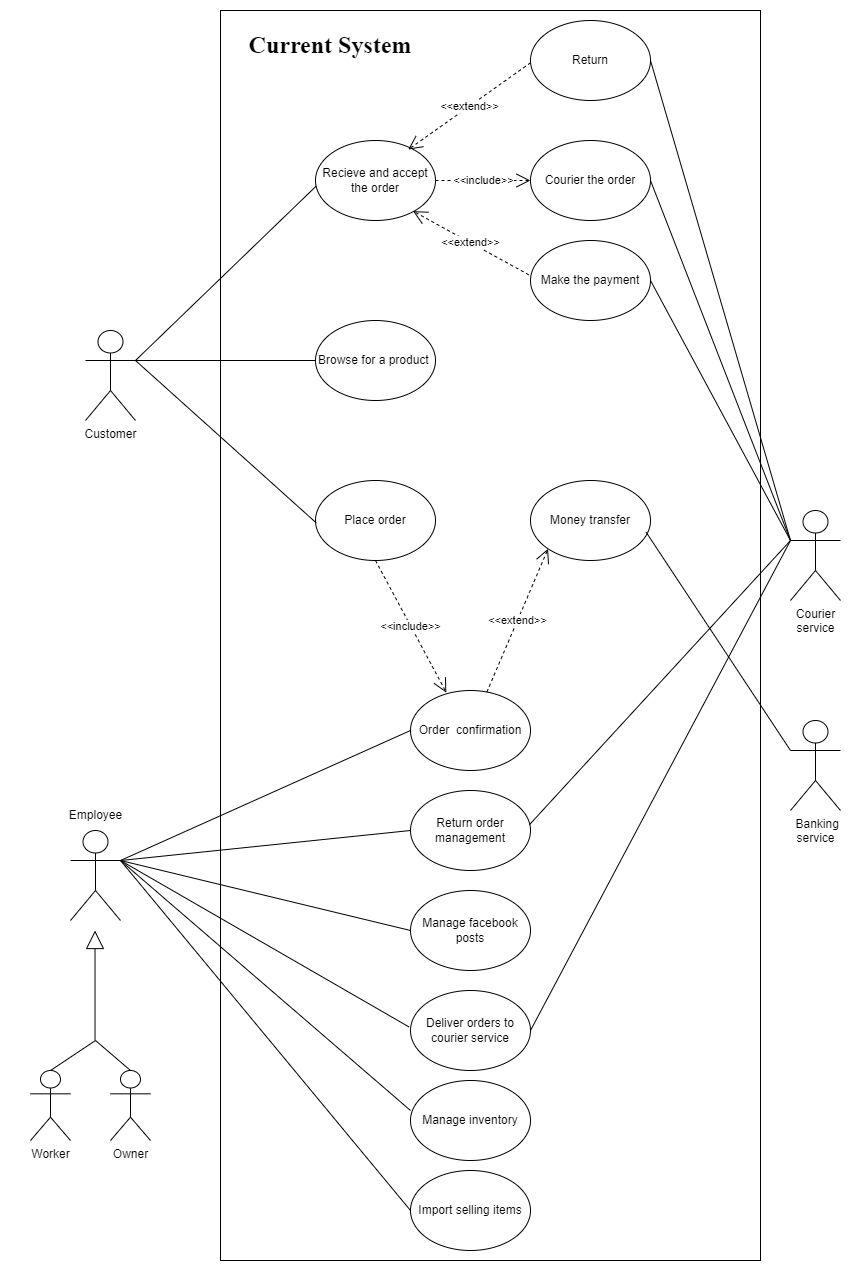

The diagram above was exported from draw.io. Its source (the exported page's mxGraphModel, read from the mxfile embedded in the PNG):
<mxGraphModel dx="1434" dy="884" grid="1" gridSize="10" guides="1" tooltips="1" connect="1" arrows="1" fold="1" page="1" pageScale="1" pageWidth="850" pageHeight="1100" math="0" shadow="0">
  <root>
    <mxCell id="0" />
    <mxCell id="1" parent="0" />
    <mxCell id="aBCDx1QaOdeJpiwk1_rC-1" value="" style="rounded=0;whiteSpace=wrap;html=1;strokeColor=none;" parent="1" vertex="1">
      <mxGeometry width="850" height="1280" as="geometry" />
    </mxCell>
    <mxCell id="U8VIeKONDK61hEIHiU0M-75" value="" style="rounded=0;whiteSpace=wrap;html=1;direction=south;" parent="1" vertex="1">
      <mxGeometry x="220" y="10" width="540" height="1250" as="geometry" />
    </mxCell>
    <mxCell id="U8VIeKONDK61hEIHiU0M-1" value="Customer" style="shape=umlActor;verticalLabelPosition=bottom;verticalAlign=top;html=1;outlineConnect=0;" parent="1" vertex="1">
      <mxGeometry x="85" y="330" width="50" height="90" as="geometry" />
    </mxCell>
    <mxCell id="U8VIeKONDK61hEIHiU0M-2" value="Browse for a product&amp;nbsp;" style="ellipse;whiteSpace=wrap;html=1;" parent="1" vertex="1">
      <mxGeometry x="315" y="320" width="120" height="80" as="geometry" />
    </mxCell>
    <mxCell id="U8VIeKONDK61hEIHiU0M-4" value="Place order" style="ellipse;whiteSpace=wrap;html=1;" parent="1" vertex="1">
      <mxGeometry x="315" y="480" width="120" height="80" as="geometry" />
    </mxCell>
    <mxCell id="U8VIeKONDK61hEIHiU0M-5" value="Recieve and accept the order" style="ellipse;whiteSpace=wrap;html=1;" parent="1" vertex="1">
      <mxGeometry x="315" y="140" width="120" height="80" as="geometry" />
    </mxCell>
    <mxCell id="U8VIeKONDK61hEIHiU0M-8" value="" style="endArrow=none;html=1;rounded=0;entryX=0;entryY=0.5;entryDx=0;entryDy=0;" parent="1" target="U8VIeKONDK61hEIHiU0M-2" edge="1">
      <mxGeometry width="50" height="50" relative="1" as="geometry">
        <mxPoint x="120" y="360" as="sourcePoint" />
        <mxPoint x="200" y="310" as="targetPoint" />
      </mxGeometry>
    </mxCell>
    <mxCell id="U8VIeKONDK61hEIHiU0M-9" value="" style="endArrow=none;html=1;rounded=0;entryX=0.005;entryY=0.528;entryDx=0;entryDy=0;entryPerimeter=0;exitX=1;exitY=0.3333333333333333;exitDx=0;exitDy=0;exitPerimeter=0;" parent="1" source="U8VIeKONDK61hEIHiU0M-1" target="U8VIeKONDK61hEIHiU0M-4" edge="1">
      <mxGeometry width="50" height="50" relative="1" as="geometry">
        <mxPoint x="150" y="360" as="sourcePoint" />
        <mxPoint x="300" y="290" as="targetPoint" />
      </mxGeometry>
    </mxCell>
    <mxCell id="U8VIeKONDK61hEIHiU0M-10" value="" style="endArrow=none;html=1;rounded=0;entryX=0.007;entryY=0.568;entryDx=0;entryDy=0;entryPerimeter=0;exitX=1;exitY=0.3333333333333333;exitDx=0;exitDy=0;exitPerimeter=0;" parent="1" source="U8VIeKONDK61hEIHiU0M-1" target="U8VIeKONDK61hEIHiU0M-5" edge="1">
      <mxGeometry width="50" height="50" relative="1" as="geometry">
        <mxPoint x="150" y="360" as="sourcePoint" />
        <mxPoint x="310" y="531" as="targetPoint" />
      </mxGeometry>
    </mxCell>
    <mxCell id="U8VIeKONDK61hEIHiU0M-11" value="Make the payment" style="ellipse;whiteSpace=wrap;html=1;" parent="1" vertex="1">
      <mxGeometry x="530" y="240" width="120" height="80" as="geometry" />
    </mxCell>
    <mxCell id="U8VIeKONDK61hEIHiU0M-16" value="Return" style="ellipse;whiteSpace=wrap;html=1;" parent="1" vertex="1">
      <mxGeometry x="530" y="20" width="120" height="80" as="geometry" />
    </mxCell>
    <mxCell id="U8VIeKONDK61hEIHiU0M-19" value="Order&amp;nbsp; confirmation" style="ellipse;whiteSpace=wrap;html=1;" parent="1" vertex="1">
      <mxGeometry x="410" y="690" width="120" height="80" as="geometry" />
    </mxCell>
    <mxCell id="U8VIeKONDK61hEIHiU0M-20" value="Courier the order" style="ellipse;whiteSpace=wrap;html=1;" parent="1" vertex="1">
      <mxGeometry x="530" y="140" width="120" height="80" as="geometry" />
    </mxCell>
    <mxCell id="U8VIeKONDK61hEIHiU0M-28" value="&amp;lt;&amp;lt;extend&amp;gt;&amp;gt;" style="endArrow=open;endSize=12;dashed=1;html=1;rounded=0;entryX=0.813;entryY=0.883;entryDx=0;entryDy=0;entryPerimeter=0;exitX=-0.015;exitY=0.428;exitDx=0;exitDy=0;exitPerimeter=0;" parent="1" source="U8VIeKONDK61hEIHiU0M-11" target="U8VIeKONDK61hEIHiU0M-5" edge="1">
      <mxGeometry width="160" relative="1" as="geometry">
        <mxPoint x="370" y="290" as="sourcePoint" />
        <mxPoint x="530" y="290" as="targetPoint" />
      </mxGeometry>
    </mxCell>
    <mxCell id="U8VIeKONDK61hEIHiU0M-30" value="&amp;lt;&amp;lt;include&amp;gt;&amp;gt;" style="endArrow=open;endSize=12;dashed=1;html=1;rounded=0;exitX=1;exitY=0.5;exitDx=0;exitDy=0;entryX=0;entryY=0.5;entryDx=0;entryDy=0;" parent="1" source="U8VIeKONDK61hEIHiU0M-5" target="U8VIeKONDK61hEIHiU0M-20" edge="1">
      <mxGeometry width="160" relative="1" as="geometry">
        <mxPoint x="580" y="213" as="sourcePoint" />
        <mxPoint x="559" y="170" as="targetPoint" />
      </mxGeometry>
    </mxCell>
    <mxCell id="U8VIeKONDK61hEIHiU0M-32" value="&amp;lt;&amp;lt;extend&amp;gt;&amp;gt;" style="endArrow=open;endSize=12;dashed=1;html=1;rounded=0;exitX=0.001;exitY=0.528;exitDx=0;exitDy=0;entryX=0.773;entryY=0.113;entryDx=0;entryDy=0;entryPerimeter=0;exitPerimeter=0;" parent="1" source="U8VIeKONDK61hEIHiU0M-16" target="U8VIeKONDK61hEIHiU0M-5" edge="1">
      <mxGeometry width="160" relative="1" as="geometry">
        <mxPoint x="560" y="60" as="sourcePoint" />
        <mxPoint x="330" y="10" as="targetPoint" />
      </mxGeometry>
    </mxCell>
    <mxCell id="U8VIeKONDK61hEIHiU0M-38" value="&amp;lt;&amp;lt;include&amp;gt;&amp;gt;" style="endArrow=open;endSize=12;dashed=1;html=1;rounded=0;exitX=0.5;exitY=1;exitDx=0;exitDy=0;entryX=0.299;entryY=0.027;entryDx=0;entryDy=0;entryPerimeter=0;" parent="1" source="U8VIeKONDK61hEIHiU0M-4" target="U8VIeKONDK61hEIHiU0M-19" edge="1">
      <mxGeometry width="160" relative="1" as="geometry">
        <mxPoint x="170" y="570" as="sourcePoint" />
        <mxPoint x="280" y="570" as="targetPoint" />
      </mxGeometry>
    </mxCell>
    <mxCell id="U8VIeKONDK61hEIHiU0M-39" value="" style="shape=umlActor;verticalLabelPosition=bottom;verticalAlign=top;html=1;outlineConnect=0;" parent="1" vertex="1">
      <mxGeometry x="70" y="830" width="50" height="90" as="geometry" />
    </mxCell>
    <mxCell id="U8VIeKONDK61hEIHiU0M-41" value="Employee" style="text;html=1;align=center;verticalAlign=middle;resizable=0;points=[];autosize=1;strokeColor=none;fillColor=none;" parent="1" vertex="1">
      <mxGeometry x="55" y="800" width="80" height="30" as="geometry" />
    </mxCell>
    <mxCell id="U8VIeKONDK61hEIHiU0M-44" value="Worker" style="shape=umlActor;verticalLabelPosition=bottom;verticalAlign=top;html=1;outlineConnect=0;" parent="1" vertex="1">
      <mxGeometry x="30" y="1070" width="40" height="70" as="geometry" />
    </mxCell>
    <mxCell id="U8VIeKONDK61hEIHiU0M-46" value="" style="endArrow=none;html=1;rounded=0;entryX=0;entryY=0.5;entryDx=0;entryDy=0;exitX=1;exitY=0.3333333333333333;exitDx=0;exitDy=0;exitPerimeter=0;" parent="1" source="U8VIeKONDK61hEIHiU0M-39" target="U8VIeKONDK61hEIHiU0M-19" edge="1">
      <mxGeometry width="50" height="50" relative="1" as="geometry">
        <mxPoint x="150" y="860" as="sourcePoint" />
        <mxPoint x="296" y="916" as="targetPoint" />
      </mxGeometry>
    </mxCell>
    <mxCell id="U8VIeKONDK61hEIHiU0M-47" value="Manage facebook posts" style="ellipse;whiteSpace=wrap;html=1;" parent="1" vertex="1">
      <mxGeometry x="410" y="890" width="120" height="80" as="geometry" />
    </mxCell>
    <mxCell id="U8VIeKONDK61hEIHiU0M-48" value="" style="endArrow=none;html=1;rounded=0;entryX=0;entryY=0.5;entryDx=0;entryDy=0;exitX=1;exitY=0.3333333333333333;exitDx=0;exitDy=0;exitPerimeter=0;" parent="1" source="U8VIeKONDK61hEIHiU0M-39" target="U8VIeKONDK61hEIHiU0M-47" edge="1">
      <mxGeometry width="50" height="50" relative="1" as="geometry">
        <mxPoint x="130" y="860" as="sourcePoint" />
        <mxPoint x="315" y="810" as="targetPoint" />
      </mxGeometry>
    </mxCell>
    <mxCell id="U8VIeKONDK61hEIHiU0M-51" value="Owner" style="shape=umlActor;verticalLabelPosition=bottom;verticalAlign=top;html=1;outlineConnect=0;" parent="1" vertex="1">
      <mxGeometry x="110" y="1070" width="40" height="70" as="geometry" />
    </mxCell>
    <mxCell id="U8VIeKONDK61hEIHiU0M-58" value="Deliver orders to courier service" style="ellipse;whiteSpace=wrap;html=1;" parent="1" vertex="1">
      <mxGeometry x="410" y="990" width="120" height="80" as="geometry" />
    </mxCell>
    <mxCell id="U8VIeKONDK61hEIHiU0M-59" value="" style="endArrow=none;html=1;rounded=0;entryX=-0.013;entryY=0.455;entryDx=0;entryDy=0;entryPerimeter=0;exitX=1;exitY=0.3333333333333333;exitDx=0;exitDy=0;exitPerimeter=0;" parent="1" source="U8VIeKONDK61hEIHiU0M-39" target="U8VIeKONDK61hEIHiU0M-58" edge="1">
      <mxGeometry width="50" height="50" relative="1" as="geometry">
        <mxPoint x="150" y="860" as="sourcePoint" />
        <mxPoint x="340" y="820" as="targetPoint" />
      </mxGeometry>
    </mxCell>
    <mxCell id="U8VIeKONDK61hEIHiU0M-60" value="Manage inventory" style="ellipse;whiteSpace=wrap;html=1;" parent="1" vertex="1">
      <mxGeometry x="410" y="1080" width="120" height="80" as="geometry" />
    </mxCell>
    <mxCell id="U8VIeKONDK61hEIHiU0M-61" value="" style="endArrow=none;html=1;rounded=0;entryX=0;entryY=0.375;entryDx=0;entryDy=0;entryPerimeter=0;" parent="1" target="U8VIeKONDK61hEIHiU0M-60" edge="1">
      <mxGeometry width="50" height="50" relative="1" as="geometry">
        <mxPoint x="120" y="860" as="sourcePoint" />
        <mxPoint x="338" y="936" as="targetPoint" />
      </mxGeometry>
    </mxCell>
    <mxCell id="U8VIeKONDK61hEIHiU0M-62" value="&lt;span style=&quot;color: rgba(0, 0, 0, 0); font-family: monospace; font-size: 0px; text-align: start;&quot;&gt;%3CmxGraphModel%3E%3Croot%3E%3CmxCell%20id%3D%220%22%2F%3E%3CmxCell%20id%3D%221%22%20parent%3D%220%22%2F%3E%3CmxCell%20id%3D%222%22%20value%3D%22Customer%22%20style%3D%22shape%3DumlActor%3BverticalLabelPosition%3Dbottom%3BverticalAlign%3Dtop%3Bhtml%3D1%3BoutlineConnect%3D0%3B%22%20vertex%3D%221%22%20parent%3D%221%22%3E%3CmxGeometry%20x%3D%22780%22%20y%3D%22670%22%20width%3D%2250%22%20height%3D%2290%22%20as%3D%22geometry%22%2F%3E%3C%2FmxCell%3E%3C%2Froot%3E%3C%2FmxGraphModel%3E&lt;/span&gt;&lt;span style=&quot;text-wrap: wrap;&quot;&gt;Courier service&lt;/span&gt;" style="shape=umlActor;verticalLabelPosition=bottom;verticalAlign=top;html=1;outlineConnect=0;" parent="1" vertex="1">
      <mxGeometry x="790" y="510" width="50" height="90" as="geometry" />
    </mxCell>
    <mxCell id="U8VIeKONDK61hEIHiU0M-66" value="" style="endArrow=none;html=1;rounded=0;entryX=0;entryY=0.3333333333333333;entryDx=0;entryDy=0;entryPerimeter=0;exitX=1;exitY=0.5;exitDx=0;exitDy=0;" parent="1" source="U8VIeKONDK61hEIHiU0M-16" target="U8VIeKONDK61hEIHiU0M-62" edge="1">
      <mxGeometry width="50" height="50" relative="1" as="geometry">
        <mxPoint x="700" y="60" as="sourcePoint" />
        <mxPoint x="890" y="359.4100000000001" as="targetPoint" />
      </mxGeometry>
    </mxCell>
    <mxCell id="U8VIeKONDK61hEIHiU0M-67" value="" style="endArrow=none;html=1;rounded=0;exitX=1;exitY=0.5;exitDx=0;exitDy=0;entryX=0;entryY=0.3333333333333333;entryDx=0;entryDy=0;entryPerimeter=0;" parent="1" source="U8VIeKONDK61hEIHiU0M-20" target="U8VIeKONDK61hEIHiU0M-62" edge="1">
      <mxGeometry width="50" height="50" relative="1" as="geometry">
        <mxPoint x="710" y="70" as="sourcePoint" />
        <mxPoint x="930" y="130" as="targetPoint" />
      </mxGeometry>
    </mxCell>
    <mxCell id="U8VIeKONDK61hEIHiU0M-68" value="" style="endArrow=none;html=1;rounded=0;exitX=1;exitY=0.5;exitDx=0;exitDy=0;entryX=0;entryY=0.3333333333333333;entryDx=0;entryDy=0;entryPerimeter=0;" parent="1" source="U8VIeKONDK61hEIHiU0M-11" target="U8VIeKONDK61hEIHiU0M-62" edge="1">
      <mxGeometry width="50" height="50" relative="1" as="geometry">
        <mxPoint x="710" y="180" as="sourcePoint" />
        <mxPoint x="930" y="130" as="targetPoint" />
      </mxGeometry>
    </mxCell>
    <mxCell id="U8VIeKONDK61hEIHiU0M-69" value="" style="endArrow=none;html=1;rounded=0;exitX=1;exitY=0.5;exitDx=0;exitDy=0;entryX=0;entryY=0.3333333333333333;entryDx=0;entryDy=0;entryPerimeter=0;" parent="1" source="U8VIeKONDK61hEIHiU0M-58" target="U8VIeKONDK61hEIHiU0M-62" edge="1">
      <mxGeometry width="50" height="50" relative="1" as="geometry">
        <mxPoint x="707" y="284" as="sourcePoint" />
        <mxPoint x="940" y="140" as="targetPoint" />
      </mxGeometry>
    </mxCell>
    <mxCell id="U8VIeKONDK61hEIHiU0M-76" value="&lt;font face=&quot;Times New Roman&quot; style=&quot;font-size: 24px;&quot;&gt;&lt;b style=&quot;&quot;&gt;Current System&lt;/b&gt;&lt;/font&gt;" style="text;html=1;align=center;verticalAlign=middle;whiteSpace=wrap;rounded=0;" parent="1" vertex="1">
      <mxGeometry x="240" y="30" width="180" height="30" as="geometry" />
    </mxCell>
    <mxCell id="U8VIeKONDK61hEIHiU0M-77" value="Return order management" style="ellipse;whiteSpace=wrap;html=1;" parent="1" vertex="1">
      <mxGeometry x="410" y="790" width="120" height="80" as="geometry" />
    </mxCell>
    <mxCell id="U8VIeKONDK61hEIHiU0M-78" value="" style="endArrow=none;html=1;rounded=0;entryX=0;entryY=0.5;entryDx=0;entryDy=0;exitX=1;exitY=0.3333333333333333;exitDx=0;exitDy=0;exitPerimeter=0;" parent="1" source="U8VIeKONDK61hEIHiU0M-39" target="U8VIeKONDK61hEIHiU0M-77" edge="1">
      <mxGeometry width="50" height="50" relative="1" as="geometry">
        <mxPoint x="130" y="870" as="sourcePoint" />
        <mxPoint x="320" y="880" as="targetPoint" />
      </mxGeometry>
    </mxCell>
    <mxCell id="vqKmwwTZV38qwcogTuAv-1" value="" style="endArrow=none;html=1;rounded=0;exitX=0.991;exitY=0.428;exitDx=0;exitDy=0;exitPerimeter=0;" parent="1" source="U8VIeKONDK61hEIHiU0M-77" edge="1">
      <mxGeometry width="50" height="50" relative="1" as="geometry">
        <mxPoint x="445" y="980" as="sourcePoint" />
        <mxPoint x="790" y="540" as="targetPoint" />
      </mxGeometry>
    </mxCell>
    <mxCell id="vqKmwwTZV38qwcogTuAv-2" value="Money transfer" style="ellipse;whiteSpace=wrap;html=1;" parent="1" vertex="1">
      <mxGeometry x="530" y="480" width="120" height="80" as="geometry" />
    </mxCell>
    <mxCell id="vqKmwwTZV38qwcogTuAv-3" value="&amp;lt;&amp;lt;extend&amp;gt;&amp;gt;" style="endArrow=open;endSize=12;dashed=1;html=1;rounded=0;entryX=0;entryY=1;entryDx=0;entryDy=0;" parent="1" source="U8VIeKONDK61hEIHiU0M-19" target="vqKmwwTZV38qwcogTuAv-2" edge="1">
      <mxGeometry width="160" relative="1" as="geometry">
        <mxPoint x="385" y="570" as="sourcePoint" />
        <mxPoint x="383" y="660" as="targetPoint" />
      </mxGeometry>
    </mxCell>
    <mxCell id="aR8LmCrfiNg21Ss5SD03-1" value="Import selling items" style="ellipse;whiteSpace=wrap;html=1;" parent="1" vertex="1">
      <mxGeometry x="410" y="1170" width="120" height="80" as="geometry" />
    </mxCell>
    <mxCell id="aR8LmCrfiNg21Ss5SD03-2" value="" style="endArrow=none;html=1;rounded=0;entryX=0;entryY=0.5;entryDx=0;entryDy=0;exitX=1;exitY=0.3333333333333333;exitDx=0;exitDy=0;exitPerimeter=0;" parent="1" source="U8VIeKONDK61hEIHiU0M-39" target="aR8LmCrfiNg21Ss5SD03-1" edge="1">
      <mxGeometry width="50" height="50" relative="1" as="geometry">
        <mxPoint x="100" y="940" as="sourcePoint" />
        <mxPoint x="390" y="1190" as="targetPoint" />
      </mxGeometry>
    </mxCell>
    <mxCell id="aR8LmCrfiNg21Ss5SD03-4" value="&lt;span style=&quot;color: rgba(0, 0, 0, 0); font-family: monospace; font-size: 0px; text-align: start;&quot;&gt;%3CmxGraphModel%3E%3Croot%3E%3CmxCell%20id%3D%220%22%2F%3E%3CmxCell%20id%3D%221%22%20parent%3D%220%22%2F%3E%3CmxCell%20id%3D%222%22%20value%3D%22Customer%22%20style%3D%22shape%3DumlActor%3BverticalLabelPosition%3Dbottom%3BverticalAlign%3Dtop%3Bhtml%3D1%3BoutlineConnect%3D0%3B%22%20vertex%3D%221%22%20parent%3D%221%22%3E%3CmxGeometry%20x%3D%22780%22%20y%3D%22670%22%20width%3D%2250%22%20height%3D%2290%22%20as%3D%22geometry%22%2F%3E%3C%2FmxCell%3E%3C%2Froot%3E%3C%2FmxGraphModel%3EBanking&lt;/span&gt;&lt;span style=&quot;text-wrap: wrap;&quot;&gt;&amp;nbsp;Banking service&lt;/span&gt;" style="shape=umlActor;verticalLabelPosition=bottom;verticalAlign=top;html=1;outlineConnect=0;" parent="1" vertex="1">
      <mxGeometry x="790" y="720" width="50" height="90" as="geometry" />
    </mxCell>
    <mxCell id="aR8LmCrfiNg21Ss5SD03-5" value="" style="endArrow=none;html=1;rounded=0;entryX=0;entryY=0.3333333333333333;entryDx=0;entryDy=0;entryPerimeter=0;exitX=0.964;exitY=0.647;exitDx=0;exitDy=0;exitPerimeter=0;" parent="1" source="vqKmwwTZV38qwcogTuAv-2" target="aR8LmCrfiNg21Ss5SD03-4" edge="1">
      <mxGeometry width="50" height="50" relative="1" as="geometry">
        <mxPoint x="760" y="740" as="sourcePoint" />
        <mxPoint x="800" y="550" as="targetPoint" />
      </mxGeometry>
    </mxCell>
    <mxCell id="QkXi581JWhwhrzITaf_8-5" value="" style="endArrow=block;endSize=16;endFill=0;html=1;rounded=0;" parent="1" edge="1">
      <mxGeometry width="160" relative="1" as="geometry">
        <mxPoint x="94.52" y="1040" as="sourcePoint" />
        <mxPoint x="94.52" y="930" as="targetPoint" />
      </mxGeometry>
    </mxCell>
    <mxCell id="QkXi581JWhwhrzITaf_8-6" value="" style="endArrow=none;html=1;rounded=0;exitX=0.5;exitY=0;exitDx=0;exitDy=0;exitPerimeter=0;" parent="1" source="U8VIeKONDK61hEIHiU0M-44" edge="1">
      <mxGeometry width="50" height="50" relative="1" as="geometry">
        <mxPoint x="-25" y="1140" as="sourcePoint" />
        <mxPoint x="95" y="1040" as="targetPoint" />
      </mxGeometry>
    </mxCell>
    <mxCell id="QkXi581JWhwhrzITaf_8-8" value="" style="endArrow=none;html=1;rounded=0;entryX=0.5;entryY=0;entryDx=0;entryDy=0;entryPerimeter=0;" parent="1" target="U8VIeKONDK61hEIHiU0M-51" edge="1">
      <mxGeometry width="50" height="50" relative="1" as="geometry">
        <mxPoint x="95" y="1040" as="sourcePoint" />
        <mxPoint x="115" y="1050" as="targetPoint" />
      </mxGeometry>
    </mxCell>
  </root>
</mxGraphModel>